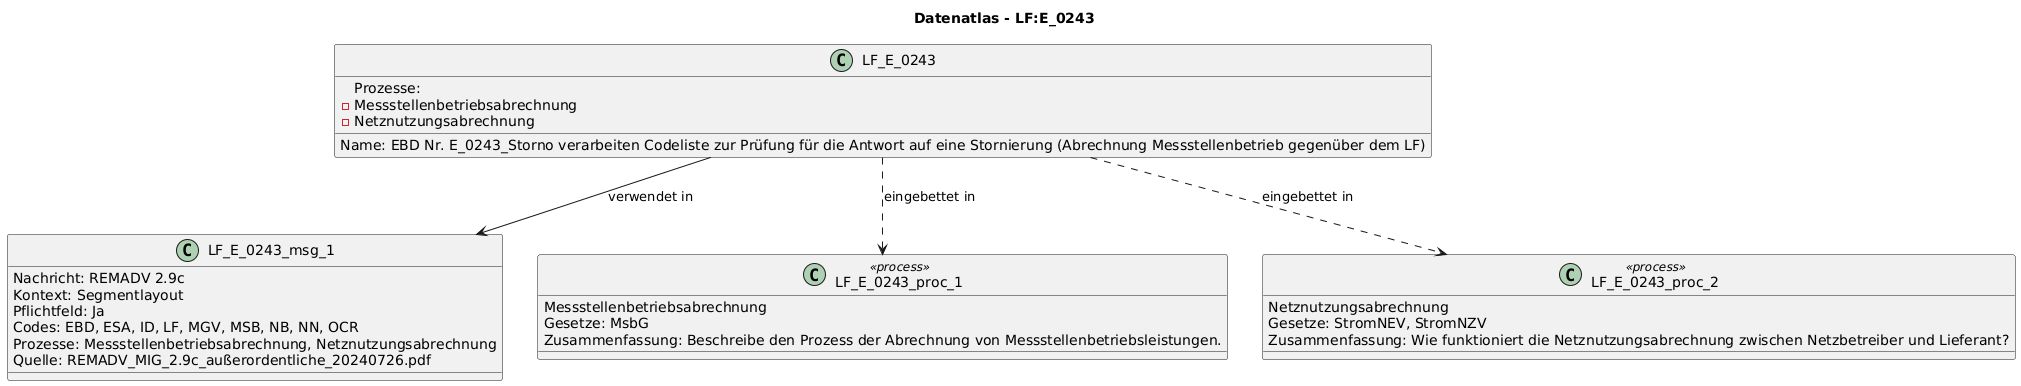

The diagram above was rendered by PlantUML. Its source (embedded in the PNG):
@startuml
title Datenatlas - LF:E_0243
class LF_E_0243 {
  Name: EBD Nr. E_0243_Storno verarbeiten Codeliste zur Prüfung für die Antwort auf eine Stornierung (Abrechnung Messstellenbetrieb gegenüber dem LF)
  Prozesse:
    - Messstellenbetriebsabrechnung
    - Netznutzungsabrechnung
}
class LF_E_0243_msg_1 {
  Nachricht: REMADV 2.9c
  Kontext: Segmentlayout
  Pflichtfeld: Ja
  Codes: EBD, ESA, ID, LF, MGV, MSB, NB, NN, OCR
  Prozesse: Messstellenbetriebsabrechnung, Netznutzungsabrechnung
  Quelle: REMADV_MIG_2.9c_außerordentliche_20240726.pdf
}
LF_E_0243 --> LF_E_0243_msg_1 : verwendet in
class LF_E_0243_proc_1 <<process>> {
  Messstellenbetriebsabrechnung
  Gesetze: MsbG
  Zusammenfassung: Beschreibe den Prozess der Abrechnung von Messstellenbetriebsleistungen.
}
LF_E_0243 ..> LF_E_0243_proc_1 : eingebettet in
class LF_E_0243_proc_2 <<process>> {
  Netznutzungsabrechnung
  Gesetze: StromNEV, StromNZV
  Zusammenfassung: Wie funktioniert die Netznutzungsabrechnung zwischen Netzbetreiber und Lieferant?
}
LF_E_0243 ..> LF_E_0243_proc_2 : eingebettet in
@enduml